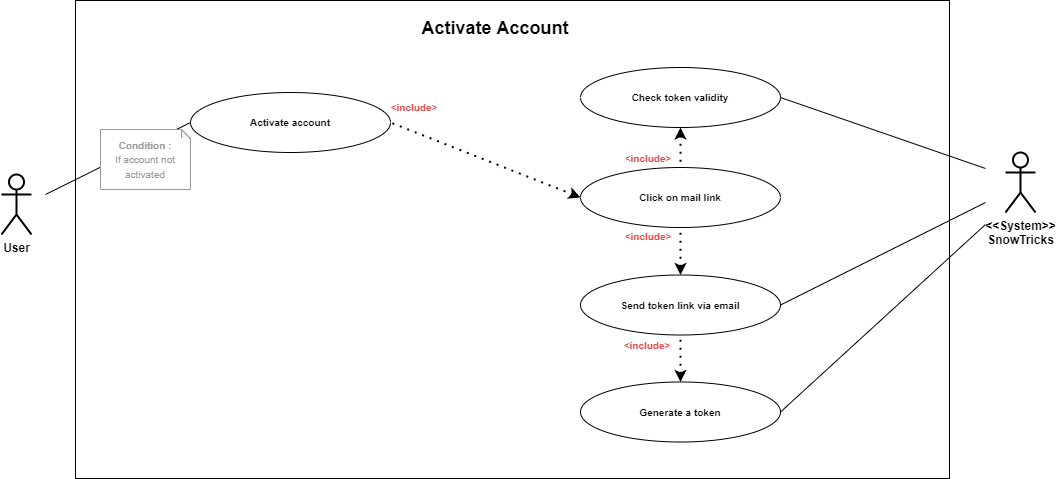

The diagram above was exported from draw.io. Its source (the exported page's mxGraphModel, read from the mxfile embedded in the PNG):
<mxGraphModel dx="1422" dy="849" grid="1" gridSize="10" guides="1" tooltips="1" connect="1" arrows="1" fold="1" page="1" pageScale="1" pageWidth="827" pageHeight="1169" math="0" shadow="0">
  <root>
    <mxCell id="0" />
    <mxCell id="1" parent="0" />
    <mxCell id="h2vgT_xSyOoSCX5xCkxk-24" value="" style="rounded=0;whiteSpace=wrap;html=1;" parent="1" vertex="1">
      <mxGeometry x="100" y="12" width="874" height="478" as="geometry" />
    </mxCell>
    <mxCell id="h2vgT_xSyOoSCX5xCkxk-23" value="User" style="shape=umlActor;verticalLabelPosition=bottom;verticalAlign=top;html=1;outlineConnect=0;strokeWidth=2;fontStyle=1" parent="1" vertex="1">
      <mxGeometry x="26" y="186" width="30" height="60" as="geometry" />
    </mxCell>
    <mxCell id="h2vgT_xSyOoSCX5xCkxk-53" value="&lt;font style=&quot;font-size: 18px&quot;&gt;&lt;b&gt;Activate Account&lt;/b&gt;&lt;/font&gt;" style="text;html=1;strokeColor=none;fillColor=none;align=center;verticalAlign=middle;whiteSpace=wrap;rounded=0;labelBackgroundColor=#ffffff;fontSize=12;fontColor=#000000;" parent="1" vertex="1">
      <mxGeometry x="410" y="30" width="220" height="20" as="geometry" />
    </mxCell>
    <mxCell id="-Igtj74lhIgIpFrKinhh-1" value="&lt;b&gt;&lt;font style=&quot;font-size: 10px&quot;&gt;Generate a token&lt;/font&gt;&lt;/b&gt;" style="ellipse;whiteSpace=wrap;html=1;" parent="1" vertex="1">
      <mxGeometry x="605" y="393.5" width="200" height="60" as="geometry" />
    </mxCell>
    <mxCell id="-Igtj74lhIgIpFrKinhh-2" value="&lt;b&gt;&lt;font style=&quot;font-size: 10px&quot;&gt;Send token link via email&lt;/font&gt;&lt;/b&gt;" style="ellipse;whiteSpace=wrap;html=1;" parent="1" vertex="1">
      <mxGeometry x="605" y="286.5" width="200" height="60" as="geometry" />
    </mxCell>
    <mxCell id="-Igtj74lhIgIpFrKinhh-3" value="&lt;b&gt;&lt;font style=&quot;font-size: 10px&quot;&gt;Click on mail link&lt;/font&gt;&lt;/b&gt;" style="ellipse;whiteSpace=wrap;html=1;" parent="1" vertex="1">
      <mxGeometry x="605" y="179" width="200" height="60" as="geometry" />
    </mxCell>
    <mxCell id="-Igtj74lhIgIpFrKinhh-5" value="&lt;b&gt;&lt;font style=&quot;font-size: 10px&quot;&gt;Activate account&lt;/font&gt;&lt;/b&gt;" style="ellipse;whiteSpace=wrap;html=1;" parent="1" vertex="1">
      <mxGeometry x="215" y="104" width="200" height="60" as="geometry" />
    </mxCell>
    <mxCell id="m7OeHRhNXs_D1nrFVxcc-1" value="" style="endArrow=none;html=1;fontSize=10;fontColor=#757575;entryX=0;entryY=0.5;entryDx=0;entryDy=0;" parent="1" target="-Igtj74lhIgIpFrKinhh-5" edge="1">
      <mxGeometry width="50" height="50" relative="1" as="geometry">
        <mxPoint x="70" y="206" as="sourcePoint" />
        <mxPoint x="225" y="151.5" as="targetPoint" />
      </mxGeometry>
    </mxCell>
    <mxCell id="6he-EiXdb59jh4THqZXf-1" value="" style="endArrow=none;dashed=1;html=1;dashPattern=1 3;strokeWidth=2;startArrow=classic;startFill=1;entryX=0.5;entryY=1;entryDx=0;entryDy=0;exitX=0.5;exitY=0;exitDx=0;exitDy=0;" parent="1" source="-Igtj74lhIgIpFrKinhh-2" target="-Igtj74lhIgIpFrKinhh-3" edge="1">
      <mxGeometry width="50" height="50" relative="1" as="geometry">
        <mxPoint x="1020" y="174" as="sourcePoint" />
        <mxPoint x="759.2893218813456" y="317.21320343559637" as="targetPoint" />
      </mxGeometry>
    </mxCell>
    <mxCell id="6he-EiXdb59jh4THqZXf-4" value="&lt;span style=&quot;color: rgb(224 , 74 , 74)&quot;&gt;&amp;lt;include&amp;gt;&lt;/span&gt;" style="text;html=1;align=center;verticalAlign=middle;whiteSpace=wrap;rounded=0;fontSize=10;fontStyle=1;fontColor=#757575;" parent="1" vertex="1">
      <mxGeometry x="653" y="238" width="40" height="20" as="geometry" />
    </mxCell>
    <mxCell id="6he-EiXdb59jh4THqZXf-10" value="&amp;lt;&amp;lt;System&amp;gt;&amp;gt;&lt;br&gt;SnowTricks" style="shape=umlActor;verticalLabelPosition=bottom;verticalAlign=top;html=1;outlineConnect=0;strokeWidth=2;fontStyle=1" parent="1" vertex="1">
      <mxGeometry x="1030" y="164" width="30" height="60" as="geometry" />
    </mxCell>
    <mxCell id="6he-EiXdb59jh4THqZXf-12" value="" style="endArrow=none;html=1;fontSize=10;fontColor=#757575;entryX=1;entryY=0.5;entryDx=0;entryDy=0;" parent="1" target="-Igtj74lhIgIpFrKinhh-1" edge="1">
      <mxGeometry width="50" height="50" relative="1" as="geometry">
        <mxPoint x="1010" y="236" as="sourcePoint" />
        <mxPoint x="225" y="395.5" as="targetPoint" />
      </mxGeometry>
    </mxCell>
    <mxCell id="6he-EiXdb59jh4THqZXf-13" value="" style="endArrow=none;html=1;fontSize=10;fontColor=#757575;entryX=1;entryY=0.5;entryDx=0;entryDy=0;" parent="1" target="-Igtj74lhIgIpFrKinhh-2" edge="1">
      <mxGeometry width="50" height="50" relative="1" as="geometry">
        <mxPoint x="1010" y="214" as="sourcePoint" />
        <mxPoint x="805" y="225.5" as="targetPoint" />
      </mxGeometry>
    </mxCell>
    <mxCell id="dt7hwB8aUntMHZe-Ls_h-5" value="&lt;span style=&quot;color: rgb(153 , 153 , 153) ; font-size: x-small&quot;&gt;Condition :&lt;/span&gt;&lt;br style=&quot;color: rgb(153 , 153 , 153) ; font-size: x-small&quot;&gt;&lt;span style=&quot;color: rgb(153 , 153 , 153) ; font-size: x-small ; font-weight: 400&quot;&gt;If account not activated&lt;/span&gt;" style="shape=note;whiteSpace=wrap;html=1;backgroundOutline=1;darkOpacity=0.05;fontSize=12;size=9;labelBackgroundColor=#ffffff;fontStyle=1;align=center;strokeColor=#999999;" parent="1" vertex="1">
      <mxGeometry x="125" y="141" width="90" height="60" as="geometry" />
    </mxCell>
    <mxCell id="tzTMNHt3-vjf7u0uKPNy-1" value="" style="endArrow=none;dashed=1;html=1;dashPattern=1 3;strokeWidth=2;startArrow=classic;startFill=1;entryX=0.5;entryY=1;entryDx=0;entryDy=0;exitX=0.5;exitY=0;exitDx=0;exitDy=0;" parent="1" source="-Igtj74lhIgIpFrKinhh-1" target="-Igtj74lhIgIpFrKinhh-2" edge="1">
      <mxGeometry width="50" height="50" relative="1" as="geometry">
        <mxPoint x="715" y="284.5" as="sourcePoint" />
        <mxPoint x="715" y="178.9999999999999" as="targetPoint" />
      </mxGeometry>
    </mxCell>
    <mxCell id="tzTMNHt3-vjf7u0uKPNy-2" value="&lt;span style=&quot;color: rgb(224 , 74 , 74)&quot;&gt;&amp;lt;include&amp;gt;&lt;/span&gt;" style="text;html=1;align=center;verticalAlign=middle;whiteSpace=wrap;rounded=0;fontSize=10;fontStyle=1;fontColor=#757575;" parent="1" vertex="1">
      <mxGeometry x="652" y="346.5" width="40" height="20" as="geometry" />
    </mxCell>
    <mxCell id="tzTMNHt3-vjf7u0uKPNy-3" value="" style="endArrow=none;dashed=1;html=1;dashPattern=1 3;strokeWidth=2;exitX=0;exitY=0.5;exitDx=0;exitDy=0;startArrow=classic;startFill=1;entryX=1;entryY=0.5;entryDx=0;entryDy=0;" parent="1" source="-Igtj74lhIgIpFrKinhh-3" target="-Igtj74lhIgIpFrKinhh-5" edge="1">
      <mxGeometry width="50" height="50" relative="1" as="geometry">
        <mxPoint x="425" y="33" as="sourcePoint" />
        <mxPoint x="643.8817777435384" y="82.90976857222154" as="targetPoint" />
      </mxGeometry>
    </mxCell>
    <mxCell id="tzTMNHt3-vjf7u0uKPNy-4" value="&lt;span style=&quot;color: rgb(224 , 74 , 74)&quot;&gt;&amp;lt;include&amp;gt;&lt;/span&gt;" style="text;html=1;align=center;verticalAlign=middle;whiteSpace=wrap;rounded=0;fontSize=10;fontStyle=1;fontColor=#757575;" parent="1" vertex="1">
      <mxGeometry x="419" y="109" width="40" height="20" as="geometry" />
    </mxCell>
    <mxCell id="BhOM3hsyNgq4v-wj8N5O-1" value="&lt;b&gt;&lt;font style=&quot;font-size: 10px&quot;&gt;Check token validity&lt;/font&gt;&lt;/b&gt;" style="ellipse;whiteSpace=wrap;html=1;" parent="1" vertex="1">
      <mxGeometry x="605" y="79" width="200" height="60" as="geometry" />
    </mxCell>
    <mxCell id="BhOM3hsyNgq4v-wj8N5O-2" value="" style="endArrow=none;dashed=1;html=1;dashPattern=1 3;strokeWidth=2;startArrow=classic;startFill=1;entryX=0.5;entryY=0;entryDx=0;entryDy=0;exitX=0.5;exitY=1;exitDx=0;exitDy=0;" parent="1" source="BhOM3hsyNgq4v-wj8N5O-1" target="-Igtj74lhIgIpFrKinhh-3" edge="1">
      <mxGeometry width="50" height="50" relative="1" as="geometry">
        <mxPoint x="715" y="296.5" as="sourcePoint" />
        <mxPoint x="715" y="249" as="targetPoint" />
      </mxGeometry>
    </mxCell>
    <mxCell id="BhOM3hsyNgq4v-wj8N5O-3" value="&lt;span style=&quot;color: rgb(224 , 74 , 74)&quot;&gt;&amp;lt;include&amp;gt;&lt;/span&gt;" style="text;html=1;align=center;verticalAlign=middle;whiteSpace=wrap;rounded=0;fontSize=10;fontStyle=1;fontColor=#757575;" parent="1" vertex="1">
      <mxGeometry x="653" y="160" width="40" height="20" as="geometry" />
    </mxCell>
    <mxCell id="BhOM3hsyNgq4v-wj8N5O-4" value="" style="endArrow=none;html=1;fontSize=10;fontColor=#757575;entryX=1;entryY=0.5;entryDx=0;entryDy=0;" parent="1" target="BhOM3hsyNgq4v-wj8N5O-1" edge="1">
      <mxGeometry width="50" height="50" relative="1" as="geometry">
        <mxPoint x="1010" y="180" as="sourcePoint" />
        <mxPoint x="815" y="219" as="targetPoint" />
      </mxGeometry>
    </mxCell>
  </root>
</mxGraphModel>